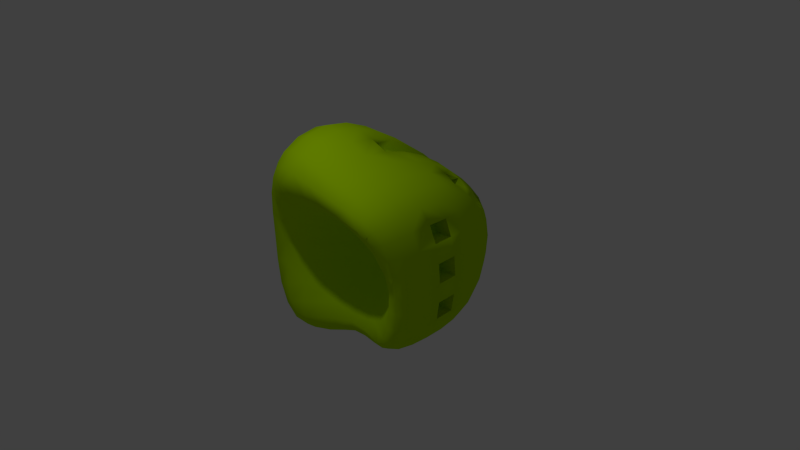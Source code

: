 # Source: GUI_Rocket_Loading.blend  (saved by Blender 2.79.1; exported with 4.5.12 LTS)
import bpy
from mathutils import Matrix  # noqa: F401  (used for matrix-valued properties, if any)

bpy.ops.wm.read_factory_settings(use_empty=True)
scene = bpy.context.scene
scene.name = 'Scene'

# ---- collections
col_collection_1 = bpy.data.collections.new('Collection 1'); scene.collection.children.link(col_collection_1)

# ---- materials (node trees are filled in below, after node groups)
mat_material = bpy.data.materials.new('Material')
mat_material.alpha_threshold = 0.0
mat_material.diffuse_color = (0.4672, 0.8, 0.0, 1.0)
mat_material.specular_color = (1.0, 0.497, 0.0)
mat_material.roughness = 0.5
mat_material.line_color = (0.0, 0.0, 0.0, 1.0)

# ---- material node trees

# ---- world
world_world = bpy.data.worlds.new('World'); scene.world = world_world
world_world.color = (0.05088, 0.05088, 0.05088)
world_world.use_sun_shadow = False
world_world.sun_shadow_jitter_overblur = 0.0
world_world.cycles.sampling_method = 'NONE'
world_world.cycles.sample_map_resolution = 256

# ---- cameras
cam_camera = bpy.data.cameras.new('Camera')
cam_camera.clip_end = 100.0
cam_camera.lens = 35.0
cam_camera.sensor_width = 32.0
cam_camera.sensor_height = 18.0
cam_camera.ortho_scale = 7.314
cam_camera.dof.focus_distance = 0.0
cam_camera.dof.aperture_fstop = 128.0

# ---- lights
light_lamp = bpy.data.lights.new('Lamp', 'POINT')
light_lamp.transmission_factor = 0.0
light_lamp.cutoff_distance = 30.0
light_lamp.energy = 120.0
light_lamp.shadow_buffer_clip_start = 1.001
light_lamp.shadow_soft_size = 0.1
light_lamp.shadow_maximum_resolution = 0.006
light_lamp.use_absolute_resolution = True
light_lamp.cycles.use_multiple_importance_sampling = False

# ---- meshes
me_cube = bpy.data.meshes.new('Cube')
me_cube.from_pydata([(-0.5416, -0.3521, -1.247), (-0.2704, -0.2928, -1.151), (-0.5211, -0.5113, -1.115), (-0.8002, -0.4115, -1.296), (-0.5603, -0.1136, -1.332), (-0.2779, -0.062, -1.22), (-0.2642, -0.4425, -1.04), (-0.7552, -0.5651, -1.156), (-0.835, -0.1716, -1.393), (-0.4968, -0.6643, 1.393), (-0.5004, -0.4015, 1.516), (-0.7483, -0.6294, 1.391), (-0.4939, -0.832, 1.218), (-0.2355, -0.683, 1.342), (-0.2312, -0.4236, 1.451), (-0.7662, -0.3688, 1.517), (-0.7216, -0.7977, 1.22), (-0.2434, -0.8398, 1.18), (1.037, -0.4632, 0.5221), (1.077, -0.2402, 0.5344), (0.9761, -0.5008, 0.7441), (0.9612, -0.613, 0.505), (1.065, -0.4308, 0.2712), (1.112, -0.2173, 0.277), (1.009, -0.2711, 0.7667), (0.9127, -0.6562, 0.7077), (0.9817, -0.563, 0.2643), (-0.5577, -0.5128, 0.5308), (-0.2914, -0.3773, 0.5148), (-0.5262, -0.7327, 0.7772), (-0.8096, -0.6456, 0.5571), (-0.5824, -0.292, 0.2706), (-0.3056, -0.1032, 0.2638), (-0.2732, -0.6592, 0.7557), (-0.7538, -0.786, 0.7995), (-0.8511, -0.4924, 0.2855), (-1.297, 0.6242, 0.7904), (-1.423, 0.327, 0.8557), (-1.145, 0.5958, 1.104), (-1.124, 0.9025, 0.7061), (-1.401, 0.6449, 0.4133), (-1.556, 0.3435, 0.4477), (-1.235, 0.3051, 1.195), (-1.019, 0.8514, 0.9839), (-1.193, 0.9365, 0.3694), (-0.4801, 1.544, -0.5125), (-0.241, 1.647, -0.4797), (-0.4789, 1.4, -0.7423), (-0.7115, 1.381, -0.5545), (-0.482, 1.634, -0.2584), (-0.2405, 1.754, -0.2399), (-0.2435, 1.48, -0.6983), (-0.6919, 1.273, -0.784), (-0.7232, 1.449, -0.2848), (-0.5374, 0.7268, -1.246), (-0.2694, 0.7645, -1.151), (-0.5593, 0.4506, -1.332), (-0.7883, 0.677, -1.296), (-0.5092, 0.9832, -1.115), (-0.2586, 1.027, -1.039), (-0.2782, 0.4901, -1.22), (-0.8302, 0.4024, -1.392), (-0.732, 0.9189, -1.156), (0.5096, 0.6837, -0.9729), (0.7163, 0.6207, -0.9296), (0.5192, 0.4263, -1.005), (0.2672, 0.7413, -1.005), (0.4949, 0.9279, -0.9078), (0.6854, 0.8497, -0.8727), (0.7331, 0.37, -0.9566), (0.272, 0.4771, -1.045), (0.2612, 0.9962, -0.9303), (0.5099, -0.3122, -0.9731), (0.7165, -0.3593, -0.9298), (0.495, -0.4581, -0.9081), (0.2674, -0.2714, -1.005), (0.5194, -0.09325, -1.005), (0.7332, -0.1444, -0.9567), (0.6858, -0.4986, -0.873), (0.2605, -0.4132, -0.9307), (0.2722, -0.05118, -1.045), (0.516, -0.6351, 1.139), (0.5276, -0.3862, 1.202), (0.2818, -0.6673, 1.207), (0.4986, -0.794, 1.036), (0.7162, -0.591, 1.051), (0.733, -0.3483, 1.1), (0.2913, -0.4154, 1.284), (0.2692, -0.8189, 1.085), (0.6852, -0.7499, 0.9685), (0.5161, 0.5104, 1.14), (0.4991, 0.7922, 1.037), (0.2825, 0.5202, 1.209), (0.5277, 0.213, 1.203), (0.7162, 0.5053, 1.051), (0.6852, 0.7567, 0.9685), (0.271, 0.8236, 1.087), (0.2915, 0.2061, 1.285), (0.733, 0.2274, 1.1), (-0.4892, 0.5502, 1.408), (-0.4775, 0.8445, 1.238), (-0.7324, 0.5572, 1.411), (-0.4976, 0.2348, 1.524), (-0.2321, 0.5417, 1.352), (-0.2346, 0.8524, 1.193), (-0.6933, 0.8218, 1.245), (-0.7592, 0.2565, 1.528), (-0.2303, 0.2178, 1.457), (1.042, -0.4166, -0.4955), (1.083, -0.2085, -0.5024), (1.068, -0.4107, -0.2545), (0.9644, -0.5445, -0.4829), (0.9818, -0.4149, -0.6979), (1.016, -0.2058, -0.712), (1.115, -0.205, -0.2567), (0.9835, -0.5306, -0.2506), (0.9167, -0.5443, -0.6688), (1.042, 0.5925, -0.4955), (0.9644, 0.8582, -0.4828), (1.068, 0.6152, -0.2545), (1.083, 0.3183, -0.5024), (0.9817, 0.573, -0.6978), (0.9166, 0.8138, -0.6687), (0.9834, 0.8967, -0.2506), (1.115, 0.3302, -0.2567), (1.016, 0.313, -0.712), (1.037, 0.5817, 0.5221), (0.9612, 0.8465, 0.505), (0.9761, 0.5439, 0.7441), (1.077, 0.3039, 0.5344), (1.065, 0.6124, 0.2712), (0.9816, 0.8928, 0.2643), (0.9127, 0.7863, 0.7077), (1.009, 0.2761, 0.7667), (1.112, 0.3261, 0.277), (-0.5568, -0.3312, -0.5134), (-0.29, -0.152, -0.4804), (-0.5811, -0.1977, -0.2608), (-0.8117, -0.5156, -0.5555), (-0.5292, -0.4777, -0.7427), (-0.2747, -0.3451, -0.6988), (-0.3043, 0.01417, -0.2415), (-0.8512, -0.4261, -0.2878), (-0.7611, -0.5974, -0.7844), (0.4747, -0.2855, -0.4553), (0.6802, -0.4559, -0.4606), (0.4722, -0.1633, -0.231), (0.2368, -0.1274, -0.4529), (0.4763, -0.4227, -0.6487), (0.6666, -0.5287, -0.6414), (0.6836, -0.3802, -0.2377), (0.2314, 0.03256, -0.2277), (0.2442, -0.3148, -0.6522), (0.4743, -0.4799, 0.4933), (0.6793, -0.6024, 0.4891), (0.4764, -0.6942, 0.7082), (0.2365, -0.3596, 0.4984), (0.4719, -0.2645, 0.2565), (0.6831, -0.4557, 0.2563), (0.6657, -0.7376, 0.6878), (0.245, -0.6381, 0.7229), (0.231, -0.08853, 0.2583), (-1.334, 0.6384, -0.7691), (-1.47, 0.3439, -0.8294), (-1.42, 0.6495, -0.4006), (-1.148, 0.9173, -0.6898), (-1.195, 0.6293, -1.064), (-1.298, 0.3452, -1.148), (-1.58, 0.349, -0.4317), (-1.206, 0.9419, -0.3602), (-1.054, 0.883, -0.9517), (-1.408, -0.461, -0.7697), (-1.249, -0.6035, -0.6907), (-1.516, -0.4445, -0.4028), (-1.51, -0.2315, -0.8298), (-1.244, -0.4683, -1.064), (-1.123, -0.6122, -0.9519), (-1.334, -0.5761, -0.3631), (-1.632, -0.2226, -0.4329), (-1.324, -0.2338, -1.148), (-1.374, -0.497, 0.7749), (-1.228, -0.6568, 0.6859), (-1.198, -0.5404, 1.085), (-1.464, -0.2581, 0.8474), (-1.498, -0.4588, 0.4032), (-1.323, -0.6001, 0.3559), (-1.093, -0.7055, 0.9596), (-1.262, -0.2924, 1.185), (-1.608, -0.2322, 0.4423), (-0.4777, 1.498, 0.5468), (-0.2399, 1.589, 0.5252), (-0.4815, 1.612, 0.2811), (-0.7054, 1.349, 0.5774), (-0.4715, 1.327, 0.7974), (-0.2388, 1.389, 0.7691), (-0.2405, 1.726, 0.2706), (-0.7209, 1.434, 0.2991), (-0.6794, 1.22, 0.8238), (0.4769, 1.454, 0.4938), (0.6793, 1.292, 0.4891), (0.4751, 1.579, 0.2568), (0.2467, 1.566, 0.5005), (0.4781, 1.274, 0.7089), (0.6657, 1.154, 0.6878), (0.683, 1.39, 0.2563), (0.2439, 1.708, 0.2597), (0.2519, 1.359, 0.7255), (0.4768, 1.499, -0.455), (0.68, 1.323, -0.4604), (0.4775, 1.346, -0.6484), (0.2463, 1.623, -0.4525), (0.4752, 1.6, -0.2307), (0.6834, 1.404, -0.2375), (0.6663, 1.205, -0.6412), (0.25, 1.45, -0.6517), (0.2439, 1.736, -0.2272), (0.9023, -0.1875, -0.8689), (0.8772, -0.3983, -0.8474), (0.8279, -0.5292, -0.8012), (-0.249, 1.268, -0.8875), (-0.486, 1.211, -0.9442), (-0.6901, 1.12, -0.9817), (0.8559, 1.156, 0.2587), (0.8441, 1.087, 0.4912), (0.8115, 0.993, 0.6811), (-0.2641, -0.4727, -0.888), (-0.5125, -0.5626, -0.9446), (-0.7316, -0.6284, -0.982), (0.8559, -0.5819, 0.2586), (0.8441, -0.6669, 0.4912), (0.8115, -0.7357, 0.6811), (-1.08, 0.3618, -1.348), (-1.011, 0.6372, -1.252), (-0.9169, 0.8725, -1.117), (-1.102, -0.6224, 0.3126), (-1.037, -0.7142, 0.605), (-0.946, -0.7875, 0.8509), (-0.9583, 1.204, 0.3275), (-0.9215, 1.149, 0.627), (-0.8621, 1.063, 0.8767), (0.8969, -0.3079, 0.9598), (0.8728, -0.5434, 0.9246), (0.8246, -0.6996, 0.8648), (-0.237, 1.139, 0.9943), (-0.4694, 1.107, 1.029), (-0.6673, 1.045, 1.044), (-0.2557, -0.8473, 0.9796), (-0.5007, -0.8673, 1.007), (-0.7142, -0.8559, 1.019), (-1.007, 0.2807, 1.431), (-0.9536, 0.57, 1.322), (-0.8759, 0.8141, 1.173), (0.9023, 0.3262, -0.8689), (0.8771, 0.5759, -0.8473), (0.8277, 0.7991, -0.8011), (0.255, 1.235, -0.8145), (0.4819, 1.151, -0.8022), (0.6617, 1.047, -0.7789), (0.8568, 1.163, -0.245), (0.8458, 1.105, -0.4695), (0.8136, 1.027, -0.6435), (0.2525, -0.44, -0.815), (0.4816, -0.5039, -0.8026), (0.6621, -0.5569, -0.7792), (0.8568, -0.5315, -0.2451), (0.8459, -0.5663, -0.4696), (0.8138, -0.5851, -0.6436), (-1.093, -0.2178, -1.348), (-1.037, -0.4555, -1.252), (-0.9586, -0.6, -1.117), (-1.105, -0.5819, -0.322), (-1.045, -0.631, -0.6127), (-0.962, -0.6577, -0.8466), (-0.9644, 1.213, -0.3188), (-0.9344, 1.169, -0.6117), (-0.8833, 1.1, -0.8463), (0.8969, 0.2487, 0.9598), (0.8728, 0.5136, 0.9246), (0.8246, 0.7453, 0.8648), (0.2599, 1.107, 0.9246), (0.4839, 1.05, 0.893), (0.6612, 0.975, 0.8488), (0.2561, -0.8245, 0.9217), (0.483, -0.826, 0.8922), (0.6612, -0.8053, 0.8488), (-1.022, -0.3308, 1.419), (-0.984, -0.5856, 1.301), (-0.9228, -0.7509, 1.148), (-0.2821, 0.2117, -1.243), (-0.569, 0.1666, -1.364), (-0.8486, 0.1134, -1.43), (0.274, 0.2106, -1.057), (0.5228, 0.1644, -1.013), (0.738, 0.1106, -0.9626), (0.002404, 0.5043, -1.107), (0.00299, 0.7746, -1.055), (0.003569, 1.035, -0.9656), (0.001113, -0.3971, -0.9661), (0.002746, -0.2579, -1.055), (0.0027, -0.0351, -1.107), (0.03481, -0.4299, 1.362), (0.02684, -0.6844, 1.269), (0.01563, -0.8318, 1.128), (0.0353, 0.2074, 1.365), (0.02855, 0.5316, 1.274), (0.02005, 0.8455, 1.135), (0.2954, -0.109, 1.312), (0.532, -0.0895, 1.224), (0.7379, -0.06215, 1.115), (-0.7713, -0.05919, 1.572), (-0.5017, -0.08722, 1.566), (-0.2298, -0.1078, 1.495), (1.121, -0.2049, 0.008629), (1.072, -0.4109, 0.007084), (0.9854, -0.5282, 0.005798), (1.121, 0.3368, 0.008629), (1.072, 0.6266, 0.007087), (0.9854, 0.9135, 0.005809), (1.129, 0.05302, -0.2574), (1.095, 0.04733, -0.5044), (1.025, 0.04848, -0.7153), (1.017, -0.0009146, 0.7745), (1.088, 0.02571, 0.5394), (1.125, 0.0456, 0.2797), (-0.3114, 0.06122, 0.009409), (-0.5927, -0.1578, 0.004163), (-0.8682, -0.396, -0.0009035), (0.2291, 0.07542, 0.01292), (0.4707, -0.1312, 0.01074), (0.6826, -0.3605, 0.007863), (-0.03028, 0.1206, -0.2303), (-0.02192, -0.05757, -0.4593), (-0.01202, -0.268, -0.6646), (-0.01076, -0.6122, 0.7369), (-0.02263, -0.3044, 0.5053), (-0.0311, -0.008028, 0.261), (-1.614, 0.3518, 0.006812), (-1.445, 0.6544, 0.005411), (-1.222, 0.9505, 0.003929), (-1.671, -0.2189, 0.004058), (-1.551, -0.4374, 0.0002432), (-1.363, -0.5637, -0.002969), (-1.66, 0.05377, -0.4453), (-1.536, 0.04886, -0.855), (-1.347, 0.05086, -1.182), (-1.277, 0.001652, 1.231), (-1.485, 0.02738, 0.8815), (-1.633, 0.04643, 0.4612), (-0.2407, 1.785, 0.01296), (-0.4829, 1.66, 0.009586), (-0.7265, 1.468, 0.006039), (0.2431, 1.77, 0.01372), (0.4741, 1.632, 0.011), (0.6825, 1.431, 0.007919), (0.001405, 1.762, 0.2645), (0.00307, 1.614, 0.5105), (0.006441, 1.401, 0.7436), (0.003217, 1.5, -0.6641), (0.002309, 1.677, -0.4587), (0.001441, 1.793, -0.2294), (0.7715, 0.9585, -0.7457), (0.7718, -0.5682, -0.7459), (-0.8854, -0.6411, -0.9878), (-0.8315, 1.033, -0.9875), (0.7695, 0.9063, 0.8016), (0.7695, -0.7577, 0.8016), (-0.8626, -0.8098, 1.01), (-0.8033, 0.9769, 1.036), (0.9088, 0.06631, -0.8734), (0.003769, 1.28, -0.8361), (0.8567, 1.186, 0.005763), (-0.003408, -0.4135, -0.8367), (0.8568, -0.5228, 0.005735), (-1.111, 0.06923, -1.387), (-1.128, -0.5618, -0.003908), (-0.9725, 1.226, 0.003695), (0.9029, -0.03122, 0.9712), (0.01196, 1.139, 0.9547), (0.002618, -0.8238, 0.9474), (-1.032, -0.02809, 1.473), (0.002183, 0.232, -1.123), (0.0381, -0.1165, 1.397), (1.136, 0.05572, 0.009466), (-0.03427, 0.1695, 0.01295), (-1.699, 0.05611, 0.006804), (0.001008, 1.827, 0.0148), (-0.2321, 0.4209, 1.279), (-0.2346, 0.7317, 1.121), (-0.2303, 0.09699, 1.384), (-0.2399, 1.468, 0.4528), (-0.2388, 1.268, 0.6966), (-0.2405, 1.605, 0.1981), (-0.237, 1.018, 0.9218), (0.0353, 0.08668, 1.292), (0.02855, 0.4108, 1.202), (0.02005, 0.7247, 1.062), (-0.2407, 1.664, -0.0595), (0.001405, 1.641, 0.192), (0.00307, 1.493, 0.438), (0.006441, 1.28, 0.6712), (0.01196, 1.018, 0.8822), (0.001008, 1.707, -0.05766), (0.8575, 0.3075, -0.5175), (0.8893, 0.3195, -0.2718), (0.8512, 0.2931, 0.5193), (0.7827, 0.2654, 0.7516), (0.8857, 0.3153, 0.2619), (0.8954, 0.326, -0.006472), (0.9035, 0.04226, -0.2725), (0.8694, 0.03657, -0.5195), (0.7912, -0.01167, 0.7594), (0.8625, 0.01495, 0.5243), (0.8995, 0.03485, 0.2646), (0.9104, 0.04497, -0.005635), (0.3981, 0.5614, 0.9206), (0.5842, 0.5258, 0.8525), (0.3759, 1.224, 0.3778), (0.5784, 1.062, 0.3731), (0.3741, 1.348, 0.1408), (0.3772, 1.043, 0.5929), (0.5647, 0.9231, 0.5718), (0.5821, 1.159, 0.1403), (0.3758, 1.268, -0.571), (0.579, 1.092, -0.5765), (0.3742, 1.369, -0.3468), (0.5824, 1.173, -0.3536), (0.3829, 0.8189, 0.7769), (0.5602, 0.7442, 0.7327), (0.3731, 1.401, -0.105), (0.5815, 1.2, -0.1081), (-0.9275, 0.8293, 0.6088), (-1.273, 0.4584, 0.3174), (-1.368, 0.274, 0.3385), (-0.9697, 0.85, 0.4029), (-0.9935, 0.8669, -0.3056), (-0.826, 1.014, 0.3773), (-0.8035, 0.9798, 0.5605), (-0.846, 1.033, -0.2803), (-1.403, 0.2791, 0.06882), (-1.3, 0.4642, 0.06797), (-1.003, 0.8722, -0.08295), (-0.8509, 1.041, -0.08309)], [], [(0, 4, 5, 1), (1, 5, 299, 298), (4, 289, 288, 5), (5, 288, 380, 299), (0, 1, 6, 2), (2, 6, 225, 226), (1, 298, 297, 6), (6, 297, 371, 225), (0, 2, 7, 3), (3, 7, 269, 268), (2, 226, 227, 7), (7, 227, 362, 269), (0, 3, 8, 4), (4, 8, 290, 289), (3, 268, 267, 8), (8, 267, 373, 290), (9, 13, 14, 10), (10, 14, 311, 310), (13, 301, 300, 14), (14, 300, 381, 311), (9, 10, 15, 11), (11, 15, 285, 286), (10, 310, 309, 15), (15, 309, 379, 285), (9, 11, 16, 12), (12, 16, 248, 247), (11, 286, 287, 16), (16, 287, 366, 248), (9, 12, 17, 13), (13, 17, 302, 301), (12, 247, 246, 17), (17, 246, 378, 302), (18, 22, 23, 19), (19, 23, 323, 322), (22, 313, 312, 23), (23, 312, 382, 323), (18, 19, 24, 20), (20, 24, 240, 241), (19, 322, 321, 24), (24, 321, 376, 240), (18, 20, 25, 21), (21, 25, 230, 229), (20, 241, 242, 25), (25, 242, 365, 230), (18, 21, 26, 22), (22, 26, 314, 313), (21, 229, 228, 26), (26, 228, 372, 314), (27, 31, 32, 28), (28, 32, 335, 334), (31, 325, 324, 32), (32, 324, 383, 335), (27, 28, 33, 29), (29, 33, 246, 247), (28, 334, 333, 33), (33, 333, 378, 246), (27, 29, 34, 30), (30, 34, 236, 235), (29, 247, 248, 34), (34, 248, 366, 236), (27, 30, 35, 31), (31, 35, 326, 325), (30, 235, 234, 35), (35, 234, 374, 326), (36, 40, 41, 37), (37, 41, 347, 346), (338, 375, 441, 440), (41, 336, 384, 347), (36, 37, 42, 38), (38, 42, 249, 250), (37, 346, 345, 42), (42, 345, 379, 249), (36, 38, 43, 39), (39, 43, 239, 238), (38, 250, 251, 43), (43, 251, 367, 239), (36, 39, 44, 40), (40, 44, 338, 337), (273, 169, 434, 437), (44, 237, 375, 338), (45, 49, 50, 46), (46, 50, 359, 358), (49, 349, 348, 50), (50, 348, 385, 359), (45, 46, 51, 47), (47, 51, 219, 220), (46, 358, 357, 51), (51, 357, 369, 219), (45, 47, 52, 48), (48, 52, 275, 274), (47, 220, 221, 52), (52, 221, 363, 275), (45, 48, 53, 49), (49, 53, 350, 349), (48, 274, 273, 53), (53, 273, 375, 350), (54, 58, 59, 55), (55, 59, 296, 295), (58, 220, 219, 59), (59, 219, 369, 296), (54, 55, 60, 56), (56, 60, 288, 289), (55, 295, 294, 60), (60, 294, 380, 288), (54, 56, 61, 57), (57, 61, 231, 232), (56, 289, 290, 61), (61, 290, 373, 231), (54, 57, 62, 58), (58, 62, 221, 220), (57, 232, 233, 62), (62, 233, 363, 221), (63, 67, 68, 64), (64, 68, 254, 253), (67, 256, 257, 68), (68, 257, 360, 254), (63, 64, 69, 65), (65, 69, 293, 292), (64, 253, 252, 69), (69, 252, 368, 293), (63, 65, 70, 66), (66, 70, 294, 295), (65, 292, 291, 70), (70, 291, 380, 294), (63, 66, 71, 67), (67, 71, 255, 256), (66, 295, 296, 71), (71, 296, 369, 255), (72, 76, 77, 73), (73, 77, 216, 217), (76, 292, 293, 77), (77, 293, 368, 216), (72, 73, 78, 74), (74, 78, 263, 262), (73, 217, 218, 78), (78, 218, 361, 263), (72, 74, 79, 75), (75, 79, 297, 298), (74, 262, 261, 79), (79, 261, 371, 297), (72, 75, 80, 76), (76, 80, 291, 292), (75, 298, 299, 80), (80, 299, 380, 291), (81, 85, 86, 82), (82, 86, 308, 307), (85, 241, 240, 86), (86, 240, 376, 308), (81, 82, 87, 83), (83, 87, 300, 301), (82, 307, 306, 87), (87, 306, 381, 300), (81, 83, 88, 84), (84, 88, 282, 283), (83, 301, 302, 88), (88, 302, 378, 282), (81, 84, 89, 85), (85, 89, 242, 241), (84, 283, 284, 89), (89, 284, 365, 242), (90, 94, 95, 91), (207, 211, 424, 422), (94, 277, 278, 95), (95, 278, 364, 281), (90, 91, 96, 92), (92, 96, 305, 304), (91, 280, 279, 96), (96, 279, 377, 305), (90, 92, 97, 93), (93, 97, 306, 307), (92, 304, 303, 97), (97, 303, 381, 306), (90, 93, 98, 94), (94, 98, 276, 277), (93, 307, 308, 98), (98, 308, 376, 276), (99, 103, 104, 100), (100, 104, 243, 244), (107, 303, 393, 388), (304, 305, 395, 394), (99, 100, 105, 101), (101, 105, 251, 250), (100, 244, 245, 105), (105, 245, 367, 251), (99, 101, 106, 102), (102, 106, 309, 310), (101, 250, 249, 106), (106, 249, 379, 309), (99, 102, 107, 103), (348, 195, 391, 396), (102, 310, 311, 107), (107, 311, 381, 303), (108, 112, 113, 109), (109, 113, 320, 319), (112, 217, 216, 113), (113, 216, 368, 320), (108, 109, 114, 110), (110, 114, 312, 313), (109, 319, 318, 114), (114, 318, 382, 312), (108, 110, 115, 111), (111, 115, 264, 265), (110, 313, 314, 115), (115, 314, 372, 264), (108, 111, 116, 112), (112, 116, 218, 217), (111, 265, 266, 116), (116, 266, 361, 218), (117, 121, 122, 118), (118, 122, 260, 259), (121, 253, 254, 122), (122, 254, 360, 260), (117, 118, 123, 119), (119, 123, 317, 316), (118, 259, 258, 123), (123, 258, 370, 317), (117, 119, 124, 120), (124, 318, 408, 403), (119, 316, 315, 124), (124, 315, 382, 318), (117, 120, 125, 121), (121, 125, 252, 253), (120, 319, 320, 125), (125, 320, 368, 252), (126, 130, 131, 127), (127, 131, 222, 223), (130, 316, 317, 131), (131, 317, 370, 222), (126, 127, 132, 128), (128, 132, 278, 277), (127, 223, 224, 132), (132, 224, 364, 278), (126, 128, 133, 129), (321, 322, 411, 410), (128, 277, 276, 133), (133, 276, 376, 321), (126, 129, 134, 130), (130, 134, 315, 316), (129, 322, 323, 134), (133, 321, 410, 405), (135, 139, 140, 136), (136, 140, 332, 331), (139, 226, 225, 140), (140, 225, 371, 332), (135, 136, 141, 137), (137, 141, 324, 325), (136, 331, 330, 141), (141, 330, 383, 324), (135, 137, 142, 138), (138, 142, 270, 271), (137, 325, 326, 142), (142, 326, 374, 270), (135, 138, 143, 139), (139, 143, 227, 226), (138, 271, 272, 143), (143, 272, 362, 227), (144, 148, 149, 145), (145, 149, 266, 265), (148, 262, 263, 149), (149, 263, 361, 266), (144, 145, 150, 146), (146, 150, 329, 328), (145, 265, 264, 150), (150, 264, 372, 329), (144, 146, 151, 147), (147, 151, 330, 331), (146, 328, 327, 151), (151, 327, 383, 330), (144, 147, 152, 148), (148, 152, 261, 262), (147, 331, 332, 152), (152, 332, 371, 261), (153, 157, 158, 154), (154, 158, 228, 229), (157, 328, 329, 158), (158, 329, 372, 228), (153, 154, 159, 155), (155, 159, 284, 283), (154, 229, 230, 159), (159, 230, 365, 284), (153, 155, 160, 156), (156, 160, 333, 334), (155, 283, 282, 160), (160, 282, 378, 333), (153, 156, 161, 157), (157, 161, 327, 328), (156, 334, 335, 161), (161, 335, 383, 327), (162, 166, 167, 163), (163, 167, 344, 343), (166, 232, 231, 167), (167, 231, 373, 344), (162, 163, 168, 164), (164, 168, 336, 337), (163, 343, 342, 168), (168, 342, 384, 336), (162, 164, 169, 165), (165, 169, 273, 274), (164, 337, 338, 169), (375, 273, 437, 441), (162, 165, 170, 166), (166, 170, 233, 232), (165, 274, 275, 170), (170, 275, 363, 233), (171, 175, 176, 172), (172, 176, 272, 271), (175, 268, 269, 176), (176, 269, 362, 272), (171, 172, 177, 173), (173, 177, 341, 340), (172, 271, 270, 177), (177, 270, 374, 341), (171, 173, 178, 174), (174, 178, 342, 343), (173, 340, 339, 178), (178, 339, 384, 342), (171, 174, 179, 175), (175, 179, 267, 268), (174, 343, 344, 179), (179, 344, 373, 267), (180, 184, 185, 181), (181, 185, 234, 235), (184, 340, 341, 185), (185, 341, 374, 234), (180, 181, 186, 182), (182, 186, 287, 286), (181, 235, 236, 186), (186, 236, 366, 287), (180, 182, 187, 183), (183, 187, 345, 346), (182, 286, 285, 187), (187, 285, 379, 345), (180, 183, 188, 184), (184, 188, 339, 340), (183, 346, 347, 188), (188, 347, 384, 339), (189, 193, 194, 190), (355, 354, 397, 398), (193, 244, 243, 194), (303, 304, 394, 393), (189, 190, 195, 191), (191, 195, 348, 349), (194, 243, 392, 390), (104, 103, 386, 387), (189, 191, 196, 192), (192, 196, 237, 238), (191, 349, 350, 196), (196, 350, 375, 237), (189, 192, 197, 193), (193, 197, 245, 244), (192, 238, 239, 197), (197, 239, 367, 245), (204, 353, 429, 421), (199, 203, 224, 223), (202, 280, 281, 203), (203, 281, 364, 224), (198, 199, 204, 200), (281, 280, 426, 427), (199, 223, 222, 204), (204, 222, 370, 353), (198, 200, 205, 201), (201, 205, 354, 355), (200, 352, 351, 205), (205, 351, 385, 354), (198, 201, 206, 202), (202, 206, 279, 280), (201, 355, 356, 206), (206, 356, 377, 279), (91, 95, 415, 414), (208, 212, 258, 259), (211, 352, 353, 212), (212, 353, 370, 258), (207, 208, 213, 209), (209, 213, 257, 256), (208, 259, 260, 213), (213, 260, 360, 257), (207, 209, 214, 210), (210, 214, 357, 358), (209, 256, 255, 214), (214, 255, 369, 357), (207, 210, 215, 211), (211, 215, 351, 352), (210, 358, 359, 215), (215, 359, 385, 351), (386, 394, 395, 387), (387, 395, 400, 392), (386, 388, 393, 394), (389, 390, 399, 398), (390, 392, 400, 399), (389, 398, 397, 391), (391, 397, 401, 396), (356, 355, 398, 399), (243, 104, 387, 392), (305, 377, 400, 395), (377, 356, 399, 400), (385, 348, 396, 401), (103, 107, 388, 386), (190, 194, 390, 389), (195, 190, 389, 391), (354, 385, 401, 397), (402, 403, 408, 409), (404, 405, 410, 411), (406, 412, 413, 407), (323, 382, 413, 412), (322, 129, 404, 411), (318, 319, 409, 408), (319, 120, 402, 409), (129, 133, 405, 404), (382, 315, 407, 413), (120, 124, 403, 402), (134, 323, 412, 406), (315, 134, 406, 407), (414, 415, 427, 426), (416, 419, 420, 417), (418, 421, 429, 428), (422, 424, 425, 423), (208, 207, 422, 423), (198, 202, 419, 416), (199, 198, 416, 417), (95, 281, 427, 415), (352, 200, 418, 428), (212, 208, 423, 425), (353, 352, 428, 429), (200, 204, 421, 418), (203, 199, 417, 420), (211, 212, 425, 424), (280, 91, 414, 426), (202, 203, 420, 419), (431, 439, 438, 432), (430, 436, 435, 433), (434, 440, 441, 437), (44, 39, 430, 433), (41, 40, 431, 432), (238, 237, 435, 436), (237, 44, 433, 435), (336, 41, 432, 438), (337, 336, 438, 439), (169, 338, 440, 434), (40, 337, 439, 431), (39, 238, 436, 430)])
me_cube.polygons.foreach_set('use_smooth', [True] * 440)
_uv = me_cube.uv_layers.new(name='UVMap')
_uv.uv.foreach_set('vector', [0.0, 0.0, 1.0, 0.0, 1.0, 1.0, 0.0, 1.0, 0.0, 0.0, 1.0, 0.0, 1.0, 1.0, 0.0, 1.0, 0.0, 0.0, 1.0, 0.0, 1.0, 1.0, 0.0, 1.0, 0.0, 0.0, 1.0, 0.0, 1.0, 1.0, 0.0, 1.0, 0.0, 0.0, 1.0, 0.0, 1.0, 1.0, 0.0, 1.0, 0.0, 0.0, 1.0, 0.0, 1.0, 1.0, 0.0, 1.0, 0.0, 0.0, 1.0, 0.0, 1.0, 1.0, 0.0, 1.0, 0.0, 0.0, 1.0, 0.0, 1.0, 1.0, 0.0, 1.0, 0.0, 0.0, 1.0, 0.0, 1.0, 1.0, 0.0, 1.0, 0.0, 0.0, 1.0, 0.0, 1.0, 1.0, 0.0, 1.0, 0.0, 0.0, 1.0, 0.0, 1.0, 1.0, 0.0, 1.0, 0.0, 0.0, 1.0, 0.0, 1.0, 1.0, 0.0, 1.0, 0.0, 0.0, 1.0, 0.0, 1.0, 1.0, 0.0, 1.0, 0.0, 0.0, 1.0, 0.0, 1.0, 1.0, 0.0, 1.0, 0.0, 0.0, 1.0, 0.0, 1.0, 1.0, 0.0, 1.0, 0.0, 0.0, 1.0, 0.0, 1.0, 1.0, 0.0, 1.0, 0.0, 0.0, 1.0, 0.0, 1.0, 1.0, 0.0, 1.0, 0.0, 0.0, 1.0, 0.0, 1.0, 1.0, 0.0, 1.0, 0.0, 0.0, 1.0, 0.0, 1.0, 1.0, 0.0, 1.0, 0.0, 0.0, 1.0, 0.0, 1.0, 1.0, 0.0, 1.0, 0.0, 0.0, 1.0, 0.0, 1.0, 1.0, 0.0, 1.0, 0.0, 0.0, 1.0, 0.0, 1.0, 1.0, 0.0, 1.0, 0.0, 0.0, 1.0, 0.0, 1.0, 1.0, 0.0, 1.0, 0.0, 0.0, 1.0, 0.0, 1.0, 1.0, 0.0, 1.0, 0.0, 0.0, 1.0, 0.0, 1.0, 1.0, 0.0, 1.0, 0.0, 0.0, 1.0, 0.0, 1.0, 1.0, 0.0, 1.0, 0.0, 0.0, 1.0, 0.0, 1.0, 1.0, 0.0, 1.0, 0.0, 0.0, 1.0, 0.0, 1.0, 1.0, 0.0, 1.0, 0.0, 0.0, 1.0, 0.0, 1.0, 1.0, 0.0, 1.0, 0.0, 0.0, 1.0, 0.0, 1.0, 1.0, 0.0, 1.0, 0.0, 0.0, 1.0, 0.0, 1.0, 1.0, 0.0, 1.0, 0.0, 0.0, 1.0, 0.0, 1.0, 1.0, 0.0, 1.0, 0.0, 0.0, 1.0, 0.0, 1.0, 1.0, 0.0, 1.0, 0.0, 0.0, 1.0, 0.0, 1.0, 1.0, 0.0, 1.0, 0.0, 0.0, 1.0, 0.0, 1.0, 1.0, 0.0, 1.0, 0.0, 0.0, 1.0, 0.0, 1.0, 1.0, 0.0, 1.0, 0.0, 0.0, 1.0, 0.0, 1.0, 1.0, 0.0, 1.0, 0.0, 0.0, 1.0, 0.0, 1.0, 1.0, 0.0, 1.0, 0.0, 0.0, 1.0, 0.0, 1.0, 1.0, 0.0, 1.0, 0.0, 0.0, 1.0, 0.0, 1.0, 1.0, 0.0, 1.0, 0.0, 0.0, 1.0, 0.0, 1.0, 1.0, 0.0, 1.0, 0.0, 0.0, 1.0, 0.0, 1.0, 1.0, 0.0, 1.0, 0.0, 0.0, 1.0, 0.0, 1.0, 1.0, 0.0, 1.0, 0.0, 0.0, 1.0, 0.0, 1.0, 1.0, 0.0, 1.0, 0.0, 0.0, 1.0, 0.0, 1.0, 1.0, 0.0, 1.0, 0.0, 0.0, 1.0, 0.0, 1.0, 1.0, 0.0, 1.0, 0.0, 0.0, 1.0, 0.0, 1.0, 1.0, 0.0, 1.0, 0.0, 0.0, 1.0, 0.0, 1.0, 1.0, 0.0, 1.0, 0.0, 0.0, 1.0, 0.0, 1.0, 1.0, 0.0, 1.0, 0.0, 0.0, 1.0, 0.0, 1.0, 1.0, 0.0, 1.0, 0.0, 0.0, 1.0, 0.0, 1.0, 1.0, 0.0, 1.0, 0.0, 0.0, 1.0, 0.0, 1.0, 1.0, 0.0, 1.0, 0.0, 0.0, 1.0, 0.0, 1.0, 1.0, 0.0, 1.0, 0.0, 0.0, 1.0, 0.0, 1.0, 1.0, 0.0, 1.0, 0.0, 0.0, 1.0, 0.0, 1.0, 1.0, 0.0, 1.0, 0.0, 0.0, 1.0, 0.0, 1.0, 1.0, 0.0, 1.0, 0.0, 0.0, 1.0, 0.0, 1.0, 1.0, 0.0, 1.0, 0.0, 0.0, 1.0, 0.0, 1.0, 1.0, 0.0, 1.0, 0.0, 0.0, 1.0, 0.0, 1.0, 1.0, 0.0, 1.0, 0.0, 0.0, 1.0, 0.0, 1.0, 1.0, 0.0, 1.0, 0.0, 0.0, 1.0, 0.0, 1.0, 1.0, 0.0, 1.0, 0.0, 0.0, 1.0, 0.0, 1.0, 1.0, 0.0, 1.0, 0.0, 0.0, 1.0, 0.0, 1.0, 1.0, 0.0, 1.0, 0.0, 0.0, 1.0, 0.0, 1.0, 1.0, 0.0, 1.0, 0.0, 0.0, 1.0, 0.0, 1.0, 1.0, 0.0, 1.0, 0.0, 0.0, 1.0, 0.0, 1.0, 1.0, 0.0, 1.0, 0.0, 1.0, 1.0, 1.0, 1.0, 1.0, 0.0, 1.0, 0.0, 0.0, 1.0, 0.0, 1.0, 1.0, 0.0, 1.0, 0.0, 0.0, 1.0, 0.0, 1.0, 1.0, 0.0, 1.0, 0.0, 0.0, 1.0, 0.0, 1.0, 1.0, 0.0, 1.0, 0.0, 0.0, 1.0, 0.0, 1.0, 1.0, 0.0, 1.0, 0.0, 0.0, 1.0, 0.0, 1.0, 1.0, 0.0, 1.0, 0.0, 0.0, 1.0, 0.0, 1.0, 1.0, 0.0, 1.0, 0.0, 0.0, 1.0, 0.0, 1.0, 1.0, 0.0, 1.0, 0.0, 0.0, 1.0, 0.0, 1.0, 1.0, 0.0, 1.0, 0.0, 0.0, 1.0, 0.0, 1.0, 1.0, 0.0, 1.0, 0.0, 0.0, 1.0, 0.0, 1.0, 1.0, 0.0, 1.0, 0.0, 0.0, 1.0, 0.0, 1.0, 1.0, 0.0, 1.0, 1.0, 1.0, 1.0, 0.0, 1.0, 0.0, 1.0, 1.0, 0.0, 0.0, 1.0, 0.0, 1.0, 1.0, 0.0, 1.0, 0.0, 0.0, 1.0, 0.0, 1.0, 1.0, 0.0, 1.0, 0.0, 0.0, 1.0, 0.0, 1.0, 1.0, 0.0, 1.0, 0.0, 0.0, 1.0, 0.0, 1.0, 1.0, 0.0, 1.0, 0.0, 0.0, 1.0, 0.0, 1.0, 1.0, 0.0, 1.0, 0.0, 0.0, 1.0, 0.0, 1.0, 1.0, 0.0, 1.0, 0.0, 0.0, 1.0, 0.0, 1.0, 1.0, 0.0, 1.0, 0.0, 0.0, 1.0, 0.0, 1.0, 1.0, 0.0, 1.0, 0.0, 0.0, 1.0, 0.0, 1.0, 1.0, 0.0, 1.0, 0.0, 0.0, 1.0, 0.0, 1.0, 1.0, 0.0, 1.0, 0.0, 0.0, 1.0, 0.0, 1.0, 1.0, 0.0, 1.0, 0.0, 0.0, 1.0, 0.0, 1.0, 1.0, 0.0, 1.0, 0.0, 0.0, 1.0, 0.0, 1.0, 1.0, 0.0, 1.0, 0.0, 0.0, 1.0, 0.0, 1.0, 1.0, 0.0, 1.0, 0.0, 0.0, 1.0, 0.0, 1.0, 1.0, 0.0, 1.0, 0.0, 0.0, 1.0, 0.0, 1.0, 1.0, 0.0, 1.0, 0.0, 0.0, 1.0, 0.0, 1.0, 1.0, 0.0, 1.0, 0.0, 0.0, 1.0, 0.0, 1.0, 1.0, 0.0, 1.0, 0.0, 0.0, 1.0, 0.0, 1.0, 1.0, 0.0, 1.0, 0.0, 0.0, 1.0, 0.0, 1.0, 1.0, 0.0, 1.0, 0.0, 0.0, 1.0, 0.0, 1.0, 1.0, 0.0, 1.0, 0.0, 0.0, 1.0, 0.0, 1.0, 1.0, 0.0, 1.0, 0.0, 0.0, 1.0, 0.0, 1.0, 1.0, 0.0, 1.0, 0.0, 0.0, 1.0, 0.0, 1.0, 1.0, 0.0, 1.0, 0.0, 0.0, 1.0, 0.0, 1.0, 1.0, 0.0, 1.0, 0.0, 0.0, 1.0, 0.0, 1.0, 1.0, 0.0, 1.0, 0.0, 0.0, 1.0, 0.0, 1.0, 1.0, 0.0, 1.0, 0.0, 0.0, 1.0, 0.0, 1.0, 1.0, 0.0, 1.0, 0.0, 0.0, 1.0, 0.0, 1.0, 1.0, 0.0, 1.0, 0.0, 0.0, 1.0, 0.0, 1.0, 1.0, 0.0, 1.0, 0.0, 0.0, 1.0, 0.0, 1.0, 1.0, 0.0, 1.0, 0.0, 0.0, 1.0, 0.0, 1.0, 1.0, 0.0, 1.0, 0.0, 0.0, 1.0, 0.0, 1.0, 1.0, 0.0, 1.0, 0.0, 0.0, 1.0, 0.0, 1.0, 1.0, 0.0, 1.0, 0.0, 0.0, 1.0, 0.0, 1.0, 1.0, 0.0, 1.0, 0.0, 0.0, 1.0, 0.0, 1.0, 1.0, 0.0, 1.0, 0.0, 0.0, 1.0, 0.0, 1.0, 1.0, 0.0, 1.0, 0.0, 0.0, 1.0, 0.0, 1.0, 1.0, 0.0, 1.0, 0.0, 0.0, 1.0, 0.0, 1.0, 1.0, 0.0, 1.0, 0.0, 0.0, 1.0, 0.0, 1.0, 1.0, 0.0, 1.0, 0.0, 0.0, 1.0, 0.0, 1.0, 1.0, 0.0, 1.0, 0.0, 0.0, 1.0, 0.0, 1.0, 1.0, 0.0, 1.0, 0.0, 0.0, 1.0, 0.0, 1.0, 1.0, 0.0, 1.0, 0.0, 0.0, 1.0, 0.0, 1.0, 1.0, 0.0, 1.0, 0.0, 0.0, 1.0, 0.0, 1.0, 1.0, 0.0, 1.0, 0.0, 0.0, 1.0, 0.0, 1.0, 1.0, 0.0, 1.0, 0.0, 0.0, 1.0, 0.0, 1.0, 1.0, 0.0, 1.0, 0.0, 0.0, 1.0, 0.0, 1.0, 1.0, 0.0, 1.0, 0.0, 0.0, 1.0, 0.0, 1.0, 1.0, 0.0, 1.0, 0.0, 0.0, 1.0, 0.0, 1.0, 1.0, 0.0, 1.0, 0.0, 0.0, 1.0, 0.0, 1.0, 1.0, 0.0, 1.0, 0.0, 0.0, 1.0, 0.0, 1.0, 1.0, 0.0, 1.0, 0.0, 0.0, 1.0, 0.0, 1.0, 1.0, 0.0, 1.0, 0.0, 0.0, 1.0, 0.0, 1.0, 1.0, 0.0, 1.0, 0.0, 0.0, 1.0, 0.0, 1.0, 1.0, 0.0, 1.0, 0.0, 0.0, 1.0, 0.0, 1.0, 1.0, 0.0, 1.0, 0.0, 0.0, 1.0, 0.0, 1.0, 1.0, 0.0, 1.0, 0.0, 0.0, 1.0, 0.0, 1.0, 1.0, 0.0, 1.0, 0.0, 0.0, 1.0, 0.0, 1.0, 1.0, 0.0, 1.0, 0.0, 0.0, 1.0, 0.0, 1.0, 1.0, 0.0, 1.0, 0.0, 0.0, 1.0, 0.0, 1.0, 1.0, 0.0, 1.0, 0.0, 0.0, 1.0, 0.0, 1.0, 1.0, 0.0, 1.0, 0.0, 0.0, 1.0, 0.0, 1.0, 1.0, 0.0, 1.0, 0.0, 0.0, 1.0, 0.0, 1.0, 1.0, 0.0, 1.0, 0.0, 0.0, 1.0, 0.0, 1.0, 1.0, 0.0, 1.0, 0.0, 0.0, 1.0, 0.0, 1.0, 1.0, 0.0, 1.0, 0.0, 0.0, 1.0, 0.0, 1.0, 1.0, 0.0, 1.0, 0.0, 0.0, 1.0, 0.0, 1.0, 1.0, 0.0, 1.0, 0.0, 0.0, 1.0, 0.0, 1.0, 1.0, 0.0, 1.0, 0.0, 0.0, 1.0, 0.0, 1.0, 1.0, 0.0, 1.0, 0.0, 0.0, 1.0, 0.0, 1.0, 1.0, 0.0, 1.0, 0.0, 0.0, 1.0, 0.0, 1.0, 1.0, 0.0, 1.0, 0.0, 0.0, 1.0, 0.0, 1.0, 1.0, 0.0, 1.0, 0.0, 0.0, 1.0, 0.0, 1.0, 1.0, 0.0, 1.0, 0.0, 0.0, 1.0, 0.0, 1.0, 1.0, 0.0, 1.0, 0.0, 0.0, 1.0, 0.0, 1.0, 1.0, 0.0, 1.0, 0.0, 0.0, 1.0, 0.0, 1.0, 1.0, 0.0, 1.0, 0.0, 0.0, 1.0, 0.0, 1.0, 1.0, 0.0, 1.0, 0.0, 0.0, 1.0, 0.0, 1.0, 1.0, 0.0, 1.0, 0.0, 0.0, 1.0, 0.0, 1.0, 1.0, 0.0, 1.0, 0.0, 0.0, 1.0, 0.0, 1.0, 1.0, 0.0, 1.0, 0.0, 0.0, 1.0, 0.0, 1.0, 1.0, 0.0, 1.0, 0.0, 0.0, 0.0, 1.0, 0.0, 1.0, 0.0, 0.0, 0.0, 0.0, 1.0, 0.0, 1.0, 1.0, 0.0, 1.0, 0.0, 0.0, 1.0, 0.0, 1.0, 1.0, 0.0, 1.0, 0.0, 0.0, 1.0, 0.0, 1.0, 1.0, 0.0, 1.0, 0.0, 0.0, 1.0, 0.0, 1.0, 1.0, 0.0, 1.0, 0.0, 0.0, 1.0, 0.0, 1.0, 1.0, 0.0, 1.0, 0.0, 0.0, 1.0, 0.0, 1.0, 1.0, 0.0, 1.0, 0.0, 0.0, 1.0, 0.0, 1.0, 1.0, 0.0, 1.0, 0.0, 0.0, 1.0, 0.0, 1.0, 1.0, 0.0, 1.0, 0.0, 0.0, 1.0, 0.0, 1.0, 1.0, 0.0, 1.0, 0.0, 0.0, 1.0, 0.0, 1.0, 1.0, 0.0, 1.0, 0.0, 0.0, 1.0, 0.0, 1.0, 1.0, 0.0, 1.0, 0.0, 0.0, 1.0, 0.0, 1.0, 1.0, 0.0, 1.0, 0.0, 0.0, 1.0, 0.0, 1.0, 1.0, 0.0, 1.0, 0.0, 0.0, 1.0, 0.0, 1.0, 1.0, 0.0, 1.0, 0.0, 0.0, 1.0, 0.0, 1.0, 1.0, 0.0, 1.0, 0.0, 0.0, 1.0, 0.0, 1.0, 1.0, 0.0, 1.0, 0.0, 0.0, 0.0, 1.0, 0.0, 1.0, 0.0, 0.0, 0.0, 1.0, 1.0, 1.0, 1.0, 1.0, 0.0, 1.0, 0.0, 0.0, 1.0, 0.0, 1.0, 1.0, 0.0, 1.0, 0.0, 0.0, 1.0, 0.0, 1.0, 1.0, 0.0, 1.0, 0.0, 0.0, 1.0, 0.0, 1.0, 1.0, 0.0, 1.0, 0.0, 0.0, 1.0, 0.0, 1.0, 1.0, 0.0, 1.0, 0.0, 0.0, 1.0, 0.0, 1.0, 1.0, 0.0, 1.0, 0.0, 0.0, 1.0, 0.0, 1.0, 1.0, 0.0, 1.0, 0.0, 0.0, 1.0, 0.0, 1.0, 1.0, 0.0, 1.0, 0.0, 0.0, 1.0, 0.0, 1.0, 1.0, 0.0, 1.0, 0.0, 0.0, 1.0, 0.0, 1.0, 1.0, 0.0, 1.0, 1.0, 1.0, 1.0, 0.0, 1.0, 0.0, 1.0, 1.0, 0.0, 0.0, 1.0, 0.0, 1.0, 1.0, 0.0, 1.0, 0.0, 0.0, 1.0, 0.0, 1.0, 1.0, 0.0, 1.0, 0.0, 0.0, 1.0, 0.0, 1.0, 1.0, 0.0, 1.0, 0.0, 0.0, 1.0, 0.0, 1.0, 1.0, 0.0, 1.0, 0.0, 0.0, 1.0, 0.0, 1.0, 1.0, 0.0, 1.0, 0.0, 0.0, 1.0, 0.0, 1.0, 1.0, 0.0, 1.0, 0.0, 0.0, 1.0, 0.0, 1.0, 1.0, 0.0, 1.0, 0.0, 0.0, 1.0, 0.0, 1.0, 1.0, 0.0, 1.0, 0.0, 0.0, 1.0, 0.0, 1.0, 1.0, 0.0, 1.0, 0.0, 0.0, 1.0, 0.0, 1.0, 1.0, 0.0, 1.0, 0.0, 0.0, 1.0, 0.0, 1.0, 1.0, 0.0, 1.0, 0.0, 0.0, 1.0, 0.0, 1.0, 1.0, 0.0, 1.0, 0.0, 0.0, 1.0, 0.0, 1.0, 1.0, 0.0, 1.0, 0.0, 0.0, 1.0, 0.0, 1.0, 1.0, 0.0, 1.0, 0.0, 0.0, 1.0, 0.0, 1.0, 1.0, 0.0, 1.0, 0.0, 0.0, 1.0, 0.0, 1.0, 1.0, 0.0, 1.0, 0.0, 0.0, 1.0, 0.0, 1.0, 1.0, 0.0, 1.0, 0.0, 0.0, 1.0, 0.0, 1.0, 1.0, 0.0, 1.0, 0.0, 0.0, 1.0, 0.0, 1.0, 1.0, 0.0, 1.0, 0.0, 0.0, 1.0, 0.0, 1.0, 1.0, 0.0, 1.0, 0.0, 0.0, 1.0, 0.0, 1.0, 1.0, 0.0, 1.0, 0.0, 0.0, 1.0, 0.0, 1.0, 1.0, 0.0, 1.0, 0.0, 0.0, 1.0, 0.0, 1.0, 1.0, 0.0, 1.0, 0.0, 0.0, 1.0, 0.0, 1.0, 1.0, 0.0, 1.0, 0.0, 0.0, 1.0, 0.0, 1.0, 1.0, 0.0, 1.0, 0.0, 0.0, 1.0, 0.0, 1.0, 1.0, 0.0, 1.0, 0.0, 0.0, 1.0, 0.0, 1.0, 1.0, 0.0, 1.0, 0.0, 0.0, 0.0, 1.0, 0.0, 1.0, 0.0, 0.0, 0.0, 0.0, 1.0, 0.0, 1.0, 1.0, 0.0, 1.0, 0.0, 0.0, 1.0, 0.0, 1.0, 1.0, 0.0, 1.0, 0.0, 0.0, 1.0, 0.0, 1.0, 1.0, 0.0, 1.0, 0.0, 0.0, 1.0, 0.0, 1.0, 1.0, 0.0, 1.0, 0.0, 0.0, 1.0, 0.0, 1.0, 1.0, 0.0, 1.0, 0.0, 0.0, 1.0, 0.0, 1.0, 1.0, 0.0, 1.0, 0.0, 0.0, 1.0, 0.0, 1.0, 1.0, 0.0, 1.0, 0.0, 0.0, 1.0, 0.0, 1.0, 1.0, 0.0, 1.0, 0.0, 0.0, 1.0, 0.0, 1.0, 1.0, 0.0, 1.0, 0.0, 0.0, 1.0, 0.0, 1.0, 1.0, 0.0, 1.0, 0.0, 0.0, 1.0, 0.0, 1.0, 1.0, 0.0, 1.0, 0.0, 0.0, 1.0, 0.0, 1.0, 1.0, 0.0, 1.0, 0.0, 0.0, 1.0, 0.0, 1.0, 1.0, 0.0, 1.0, 0.0, 0.0, 1.0, 0.0, 1.0, 1.0, 0.0, 1.0, 0.0, 0.0, 1.0, 0.0, 1.0, 1.0, 0.0, 1.0, 1.0, 1.0, 1.0, 0.0, 1.0, 0.0, 1.0, 1.0, 0.0, 0.0, 1.0, 0.0, 1.0, 1.0, 0.0, 1.0, 0.0, 0.0, 1.0, 0.0, 1.0, 1.0, 0.0, 1.0, 0.0, 0.0, 1.0, 0.0, 1.0, 1.0, 0.0, 1.0, 0.0, 0.0, 1.0, 0.0, 1.0, 1.0, 0.0, 1.0, 0.0, 0.0, 1.0, 0.0, 1.0, 1.0, 0.0, 1.0, 0.0, 0.0, 0.0, 1.0, 0.0, 1.0, 0.0, 0.0, 0.0, 0.0, 1.0, 0.0, 1.0, 1.0, 0.0, 1.0, 0.0, 0.0, 1.0, 0.0, 1.0, 1.0, 0.0, 1.0, 0.0, 0.0, 1.0, 0.0, 1.0, 1.0, 0.0, 1.0, 0.0, 0.0, 1.0, 0.0, 1.0, 1.0, 0.0, 1.0, 0.0, 0.0, 1.0, 0.0, 1.0, 1.0, 0.0, 1.0, 0.0, 0.0, 1.0, 0.0, 1.0, 1.0, 0.0, 1.0, 0.0, 0.0, 1.0, 0.0, 1.0, 1.0, 0.0, 1.0, 0.0, 0.0, 1.0, 0.0, 1.0, 1.0, 0.0, 1.0, 0.0, 0.0, 1.0, 0.0, 1.0, 1.0, 0.0, 1.0, 0.0, 0.0, 1.0, 0.0, 1.0, 1.0, 0.0, 1.0, 0.0, 0.0, 1.0, 0.0, 1.0, 1.0, 0.0, 1.0, 0.0, 0.0, 1.0, 0.0, 1.0, 1.0, 0.0, 1.0, 0.0, 0.0, 1.0, 0.0, 1.0, 1.0, 0.0, 1.0, 0.0, 0.0, 1.0, 0.0, 1.0, 1.0, 0.0, 1.0, 0.0, 0.0, 1.0, 0.0, 1.0, 1.0, 0.0, 1.0, 0.0, 0.0, 1.0, 0.0, 1.0, 1.0, 0.0, 1.0, 0.0, 0.0, 1.0, 0.0, 1.0, 1.0, 0.0, 1.0, 0.0, 0.0, 1.0, 0.0, 1.0, 1.0, 0.0, 1.0, 0.0, 0.0, 1.0, 0.0, 1.0, 1.0, 0.0, 1.0, 0.0, 0.0, 1.0, 0.0, 1.0, 1.0, 0.0, 1.0, 0.0, 0.0, 1.0, 0.0, 1.0, 1.0, 0.0, 1.0, 0.0, 0.0, 1.0, 0.0, 1.0, 1.0, 0.0, 1.0, 0.0, 0.0, 1.0, 0.0, 1.0, 1.0, 0.0, 1.0, 0.0, 0.0, 1.0, 0.0, 1.0, 1.0, 0.0, 1.0, 0.0, 0.0, 1.0, 0.0, 1.0, 1.0, 0.0, 1.0, 0.0, 0.0, 1.0, 0.0, 1.0, 1.0, 0.0, 1.0, 0.0, 0.0, 1.0, 0.0, 1.0, 1.0, 0.0, 1.0, 0.0, 0.0, 1.0, 0.0, 1.0, 1.0, 0.0, 1.0, 0.0, 0.0, 1.0, 0.0, 1.0, 1.0, 0.0, 1.0, 0.0, 0.0, 1.0, 0.0, 1.0, 1.0, 0.0, 1.0, 0.0, 0.0, 1.0, 0.0, 1.0, 1.0, 0.0, 1.0, 0.0, 0.0, 1.0, 0.0, 1.0, 1.0, 0.0, 1.0, 0.0, 0.0, 1.0, 0.0, 1.0, 1.0, 0.0, 1.0, 0.0, 0.0, 1.0, 0.0, 1.0, 1.0, 0.0, 1.0, 0.0, 0.0, 1.0, 0.0, 1.0, 1.0, 0.0, 1.0, 0.0, 0.0, 1.0, 0.0, 1.0, 1.0, 0.0, 1.0, 0.0, 0.0, 1.0, 0.0, 1.0, 1.0, 0.0, 1.0, 0.0, 0.0, 1.0, 0.0, 1.0, 1.0, 0.0, 1.0, 0.0, 0.0, 1.0, 0.0, 1.0, 1.0, 0.0, 1.0, 0.0, 0.0, 1.0, 0.0, 1.0, 1.0, 0.0, 1.0, 0.0, 0.0, 1.0, 0.0, 1.0, 1.0, 0.0, 1.0, 0.0, 0.0, 1.0, 0.0, 1.0, 1.0, 0.0, 1.0, 0.0, 0.0, 1.0, 0.0, 1.0, 1.0, 0.0, 1.0, 0.0, 0.0, 1.0, 0.0, 1.0, 1.0, 0.0, 1.0, 0.0, 0.0, 1.0, 0.0, 1.0, 1.0, 0.0, 1.0, 0.0, 0.0, 1.0, 0.0, 1.0, 1.0, 0.0, 1.0, 0.0, 0.0, 1.0, 0.0, 1.0, 1.0, 0.0, 1.0, 0.0, 0.0, 1.0, 0.0, 1.0, 1.0, 0.0, 1.0, 0.0, 0.0, 1.0, 0.0, 1.0, 1.0, 0.0, 1.0, 0.0, 0.0, 1.0, 0.0, 1.0, 1.0, 0.0, 1.0, 0.0, 0.0, 1.0, 0.0, 1.0, 1.0, 0.0, 1.0, 0.0, 0.0, 1.0, 0.0, 1.0, 1.0, 0.0, 1.0, 0.0, 0.0, 1.0, 0.0, 1.0, 1.0, 0.0, 1.0, 0.0, 0.0, 1.0, 0.0, 1.0, 1.0, 0.0, 1.0, 0.0, 0.0, 1.0, 0.0, 1.0, 1.0, 0.0, 1.0, 0.0, 0.0, 1.0, 0.0, 1.0, 1.0, 0.0, 1.0, 0.0, 0.0, 1.0, 0.0, 1.0, 1.0, 0.0, 1.0, 0.0, 0.0, 1.0, 0.0, 1.0, 1.0, 0.0, 1.0, 0.0, 0.0, 1.0, 0.0, 1.0, 1.0, 0.0, 1.0, 1.0, 1.0, 1.0, 0.0, 1.0, 0.0, 1.0, 1.0, 0.0, 0.0, 1.0, 0.0, 1.0, 1.0, 0.0, 1.0, 0.0, 0.0, 1.0, 0.0, 1.0, 1.0, 0.0, 1.0, 0.0, 0.0, 1.0, 0.0, 1.0, 1.0, 0.0, 1.0, 0.0, 0.0, 1.0, 0.0, 1.0, 1.0, 0.0, 1.0, 0.0, 0.0, 1.0, 0.0, 1.0, 1.0, 0.0, 1.0, 0.0, 0.0, 1.0, 0.0, 1.0, 1.0, 0.0, 1.0, 0.0, 0.0, 1.0, 0.0, 1.0, 1.0, 0.0, 1.0, 0.0, 0.0, 1.0, 0.0, 1.0, 1.0, 0.0, 1.0, 0.0, 0.0, 1.0, 0.0, 1.0, 1.0, 0.0, 1.0, 0.0, 0.0, 1.0, 0.0, 1.0, 1.0, 0.0, 1.0, 0.0, 0.0, 1.0, 0.0, 1.0, 1.0, 0.0, 1.0, 0.0, 0.0, 1.0, 0.0, 1.0, 1.0, 0.0, 1.0, 0.0, 0.0, 1.0, 0.0, 1.0, 1.0, 0.0, 1.0, 0.0, 0.0, 1.0, 0.0, 1.0, 1.0, 0.0, 1.0, 0.0, 0.0, 1.0, 0.0, 1.0, 1.0, 0.0, 1.0, 0.0, 0.0, 1.0, 0.0, 1.0, 1.0, 0.0, 1.0, 0.0, 0.0, 1.0, 0.0, 1.0, 1.0, 0.0, 1.0, 0.0, 0.0, 1.0, 0.0, 1.0, 1.0, 0.0, 1.0, 0.0, 0.0, 1.0, 0.0, 1.0, 1.0, 0.0, 1.0, 0.0, 0.0, 1.0, 0.0, 1.0, 1.0, 0.0, 1.0, 0.0, 0.0, 1.0, 0.0, 1.0, 1.0, 0.0, 1.0, 0.0, 0.0, 1.0, 0.0, 1.0, 1.0, 0.0, 1.0, 0.0, 0.0, 1.0, 0.0, 1.0, 1.0, 0.0, 1.0, 0.0, 0.0, 1.0, 0.0, 1.0, 1.0, 0.0, 1.0, 0.0, 0.0, 1.0, 0.0, 1.0, 1.0, 0.0, 1.0, 0.0, 0.0, 1.0, 0.0, 1.0, 1.0, 0.0, 1.0, 0.0, 0.0, 1.0, 0.0, 1.0, 1.0, 0.0, 1.0, 0.0, 0.0, 1.0, 0.0, 1.0, 1.0, 0.0, 1.0, 0.0, 0.0, 1.0, 0.0, 1.0, 1.0, 0.0, 1.0, 0.0, 0.0, 1.0, 0.0, 1.0, 1.0, 0.0, 1.0, 0.0, 0.0, 1.0, 0.0, 1.0, 1.0, 0.0, 1.0, 0.0, 0.0, 1.0, 0.0, 1.0, 1.0, 0.0, 1.0, 0.0, 0.0, 1.0, 0.0, 1.0, 1.0, 0.0, 1.0, 0.0, 0.0, 1.0, 0.0, 1.0, 1.0, 0.0, 1.0, 0.0, 0.0, 1.0, 0.0, 1.0, 1.0, 0.0, 1.0, 0.0, 0.0, 1.0, 0.0, 1.0, 1.0, 0.0, 1.0, 0.0, 0.0, 1.0, 0.0, 1.0, 1.0, 0.0, 1.0, 0.0, 1.0, 1.0, 1.0, 1.0, 1.0, 0.0, 1.0, 0.0, 0.0, 1.0, 0.0, 1.0, 1.0, 0.0, 1.0, 1.0, 1.0, 1.0, 0.0, 1.0, 0.0, 1.0, 1.0, 0.0, 0.0, 1.0, 0.0, 1.0, 1.0, 0.0, 1.0, 0.0, 0.0, 1.0, 0.0, 1.0, 1.0, 0.0, 1.0, 0.0, 1.0, 1.0, 1.0, 1.0, 1.0, 0.0, 1.0, 1.0, 1.0, 1.0, 0.0, 1.0, 0.0, 1.0, 1.0, 0.0, 0.0, 1.0, 0.0, 1.0, 1.0, 0.0, 1.0, 0.0, 0.0, 1.0, 0.0, 1.0, 1.0, 0.0, 1.0, 0.0, 0.0, 1.0, 0.0, 1.0, 1.0, 0.0, 1.0, 0.0, 0.0, 1.0, 0.0, 1.0, 1.0, 0.0, 1.0, 0.0, 0.0, 1.0, 0.0, 1.0, 1.0, 0.0, 1.0, 0.0, 0.0, 1.0, 0.0, 1.0, 1.0, 0.0, 1.0, 0.0, 0.0, 1.0, 0.0, 1.0, 1.0, 0.0, 1.0, 0.0, 0.0, 1.0, 0.0, 1.0, 1.0, 0.0, 1.0, 0.0, 0.0, 0.0, 1.0, 0.0, 1.0, 0.0, 0.0, 0.0, 0.0, 1.0, 0.0, 1.0, 1.0, 0.0, 1.0, 0.0, 0.0, 1.0, 0.0, 1.0, 1.0, 0.0, 1.0, 0.0, 0.0, 1.0, 0.0, 1.0, 1.0, 0.0, 1.0, 0.0, 0.0, 1.0, 0.0, 1.0, 1.0, 0.0, 1.0, 1.0, 1.0, 1.0, 0.0, 1.0, 0.0, 1.0, 1.0, 0.0, 0.0, 1.0, 0.0, 1.0, 1.0, 0.0, 1.0, 0.0, 0.0, 1.0, 0.0, 1.0, 1.0, 0.0, 1.0, 0.0, 0.0, 1.0, 0.0, 1.0, 1.0, 0.0, 1.0, 0.0, 0.0, 1.0, 0.0, 1.0, 1.0, 0.0, 1.0, 0.0, 0.0, 1.0, 0.0, 1.0, 1.0, 0.0, 1.0, 0.0, 0.0, 1.0, 0.0, 1.0, 1.0, 0.0, 1.0, 0.0, 0.0, 1.0, 0.0, 1.0, 1.0, 0.0, 1.0, 0.0, 0.0, 1.0, 0.0, 1.0, 1.0, 0.0, 1.0, 0.0, 0.0, 1.0, 0.0, 1.0, 1.0, 0.0, 1.0, 0.0, 0.0, 1.0, 0.0, 1.0, 1.0, 0.0, 1.0, 0.0, 1.0, 1.0, 1.0, 1.0, 1.0, 0.0, 1.0, 0.0, 0.0, 1.0, 0.0, 1.0, 1.0, 0.0, 1.0, 0.0, 0.0, 1.0, 0.0, 1.0, 1.0, 0.0, 1.0, 0.0, 0.0, 1.0, 0.0, 1.0, 1.0, 0.0, 1.0, 0.0, 0.0, 1.0, 0.0, 1.0, 1.0, 0.0, 1.0, 0.0, 0.0, 1.0, 0.0, 1.0, 1.0, 0.0, 1.0, 0.0, 0.0, 1.0, 0.0, 1.0, 1.0, 0.0, 1.0, 0.0, 0.0, 1.0, 0.0, 1.0, 1.0, 0.0, 1.0, 0.0, 0.0, 1.0, 0.0, 1.0, 1.0, 0.0, 1.0, 0.0, 0.0, 1.0, 0.0, 1.0, 1.0, 0.0, 1.0, 0.0, 0.0, 1.0, 0.0, 1.0, 1.0, 0.0, 1.0, 0.0, 0.0, 1.0, 0.0, 1.0, 1.0, 0.0, 1.0, 0.0, 0.0, 1.0, 0.0, 1.0, 1.0, 0.0, 1.0, 0.0, 0.0, 1.0, 0.0, 1.0, 1.0, 0.0, 1.0, 0.0, 0.0, 1.0, 0.0, 1.0, 1.0, 0.0, 1.0, 0.0, 0.0, 1.0, 0.0, 1.0, 1.0, 0.0, 1.0, 0.0, 0.0, 1.0, 0.0, 1.0, 1.0, 0.0, 1.0, 0.0, 0.0, 1.0, 0.0, 1.0, 1.0, 0.0, 1.0, 0.0, 0.0, 1.0, 0.0, 1.0, 1.0, 0.0, 1.0, 0.0, 0.0, 1.0, 0.0, 1.0, 1.0, 0.0, 1.0, 0.0, 0.0, 1.0, 0.0, 1.0, 1.0, 0.0, 1.0, 0.0, 0.0, 1.0, 0.0, 1.0, 1.0, 0.0, 1.0, 0.0, 0.0, 1.0, 0.0, 1.0, 1.0, 0.0, 1.0, 1.0, 1.0, 1.0, 0.0, 1.0, 0.0, 1.0, 1.0, 1.0, 1.0, 1.0, 0.0, 1.0, 0.0, 1.0, 1.0, 0.0, 1.0, 1.0, 1.0, 1.0, 1.0, 0.0, 1.0, 1.0, 1.0, 1.0, 0.0, 1.0, 0.0, 1.0, 1.0, 1.0, 1.0, 1.0, 0.0, 1.0, 0.0, 1.0, 1.0, 0.0, 1.0, 1.0, 1.0, 1.0, 1.0, 0.0, 1.0, 0.0, 1.0, 1.0, 1.0, 1.0, 1.0, 0.0, 1.0, 1.0, 1.0, 1.0, 0.0, 1.0, 0.0, 1.0, 1.0, 0.0, 1.0, 1.0, 1.0, 1.0, 1.0, 0.0, 1.0, 0.0, 0.0, 1.0, 0.0, 1.0, 1.0, 0.0, 1.0, 0.0, 0.0, 1.0, 0.0, 1.0, 1.0, 0.0, 1.0, 0.0, 0.0, 1.0, 0.0, 1.0, 1.0, 0.0, 1.0, 0.0, 1.0, 1.0, 1.0, 1.0, 1.0, 0.0, 1.0, 1.0, 0.0, 0.0, 0.0, 0.0, 0.0, 1.0, 0.0, 1.0, 1.0, 1.0, 0.0, 1.0, 0.0, 1.0, 1.0, 1.0, 0.0, 0.0, 0.0, 0.0, 0.0, 1.0, 0.0, 0.0, 1.0, 1.0, 1.0, 1.0, 1.0, 0.0, 1.0, 1.0, 1.0, 1.0, 0.0, 1.0, 0.0, 1.0, 1.0, 0.0, 1.0, 1.0, 1.0, 1.0, 1.0, 0.0, 1.0, 0.0, 1.0, 1.0, 1.0, 1.0, 1.0, 0.0, 1.0, 1.0, 1.0, 1.0, 0.0, 1.0, 0.0, 1.0, 1.0, 0.0, 0.0, 1.0, 0.0, 1.0, 1.0, 0.0, 1.0, 0.0, 0.0, 1.0, 0.0, 1.0, 1.0, 0.0, 1.0, 0.0, 0.0, 1.0, 0.0, 1.0, 1.0, 0.0, 1.0, 0.0, 0.0, 1.0, 0.0, 1.0, 1.0, 0.0, 1.0, 1.0, 0.0, 0.0, 0.0, 0.0, 0.0, 1.0, 0.0, 0.0, 0.0, 0.0, 1.0, 0.0, 1.0, 0.0, 0.0, 1.0, 0.0, 0.0, 0.0, 0.0, 0.0, 1.0, 0.0, 0.0, 0.0, 0.0, 1.0, 0.0, 1.0, 0.0, 0.0, 1.0, 0.0, 0.0, 0.0, 0.0, 0.0, 1.0, 0.0, 1.0, 0.0, 0.0, 0.0, 0.0, 0.0, 1.0, 0.0, 1.0, 1.0, 1.0, 0.0, 1.0, 0.0, 1.0, 1.0, 0.0, 1.0, 1.0, 1.0, 1.0, 1.0, 0.0, 1.0, 1.0, 0.0, 0.0, 0.0, 0.0, 0.0, 1.0, 0.0, 0.0, 0.0, 0.0, 1.0, 0.0, 1.0, 0.0, 0.0, 1.0, 0.0, 0.0, 0.0, 0.0, 0.0, 1.0, 0.0, 0.0, 0.0, 0.0, 1.0, 0.0, 1.0, 0.0, 0.0, 0.0, 0.0, 1.0, 0.0, 1.0, 1.0, 0.0, 1.0, 0.0, 0.0, 1.0, 0.0, 1.0, 1.0, 0.0, 1.0, 0.0, 0.0, 1.0, 0.0, 1.0, 1.0, 0.0, 1.0, 1.0, 1.0, 1.0, 0.0, 1.0, 0.0, 1.0, 1.0, 1.0, 1.0, 1.0, 0.0, 1.0, 0.0, 1.0, 1.0, 0.0, 1.0, 1.0, 1.0, 1.0, 1.0, 0.0, 1.0, 1.0, 0.0, 0.0, 0.0, 0.0, 0.0, 1.0, 0.0, 1.0, 0.0, 0.0, 0.0, 0.0, 0.0, 1.0, 0.0, 0.0, 1.0, 1.0, 1.0, 1.0, 1.0, 0.0, 1.0, 0.0, 1.0, 1.0, 1.0, 1.0, 1.0, 0.0, 1.0, 0.0, 0.0, 0.0, 1.0, 0.0, 1.0, 0.0, 0.0, 0.0, 0.0, 0.0, 1.0, 0.0, 1.0, 0.0, 0.0])
me_cube.materials.append(mat_material)
me_cube.use_remesh_preserve_volume = False
me_cube.use_remesh_preserve_attributes = False
me_cube.use_mirror_vertex_groups = False
me_cube.update()

# ---- objects
ob_cube = bpy.data.objects.new('Cube', me_cube)
ob_lamp = bpy.data.objects.new('Lamp', light_lamp)
ob_camera = bpy.data.objects.new('Camera', cam_camera)

# ---- transforms, parenting, visibility, modifiers, constraints
ob_cube.location = (0.0, 0.0, 0.0)
ob_cube.lock_rotations_4d = False
ob_cube.empty_display_type = 'ARROWS'
ob_cube.lineart.crease_threshold = 0.0
ob_lamp.location = (0.0, -2.079, 5.089)
ob_lamp.rotation_euler = (0.6503, 0.05522, 1.866)
ob_lamp.lock_rotations_4d = False
ob_lamp.empty_display_type = 'ARROWS'
ob_lamp.color = (0.0, 0.0, 0.0, 0.0)
ob_lamp.lineart.crease_threshold = 0.0
ob_camera.location = (7.481, -6.508, 5.344)
ob_camera.rotation_euler = (1.109, 0.01082, 0.8149)
ob_camera.lock_rotations_4d = False
ob_camera.empty_display_type = 'ARROWS'
ob_camera.color = (0.0, 0.0, 0.0, 0.0)
ob_camera.display_type = 'WIRE'
ob_camera.lineart.crease_threshold = 0.0

# ---- collection membership
col_collection_1.objects.link(ob_cube)
col_collection_1.objects.link(ob_lamp)
col_collection_1.objects.link(ob_camera)

# ---- scene / render settings (as saved in the file)
scene.camera = ob_camera
scene.frame_start = 1; scene.frame_end = 250; scene.frame_set(1)
scene.render.engine = 'BLENDER_EEVEE_NEXT'
scene.render.image_settings.color_mode = 'RGB'
scene.render.image_settings.compression = 90
scene.render.resolution_percentage = 50
scene.render.dither_intensity = 0.0
scene.cycles.use_denoising = False
scene.cycles.samples = 10
scene.cycles.sampling_pattern = 'TABULATED_SOBOL'
scene.cycles.light_sampling_threshold = 0.0
scene.cycles.use_adaptive_sampling = False
scene.cycles.use_light_tree = False
scene.cycles.blur_glossy = 0.0
scene.cycles.volume_bounces = 1
scene.cycles.pixel_filter_type = 'GAUSSIAN'
scene.cycles.sample_clamp_indirect = 0.0
scene.view_settings.view_transform = 'Standard'
bpy.context.view_layer.update()
